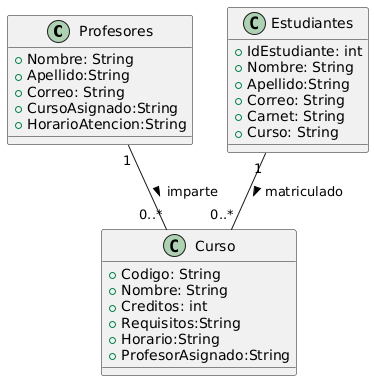

The diagram above was rendered by PlantUML. Its source (embedded in the PNG):
@startuml
Class Profesores { 
+ Nombre: String 
+ Apellido:String
+ Correo: String 
+ CursoAsignado:String 
+ HorarioAtencion:String
} 
class Estudiantes { 
+ IdEstudiante: int 
+ Nombre: String
+ Apellido:String 
+ Correo: String 
+ Carnet: String 
+ Curso: String 
} 
class Curso { 
+ Codigo: String 
+ Nombre: String 
+ Creditos: int 
+ Requisitos:String 
+ Horario:String 
+ ProfesorAsignado:String 
} 
Profesores "1" -- "0..*" Curso : imparte >  
Estudiantes "1" -- "0..*" Curso : matriculado >
@enduml